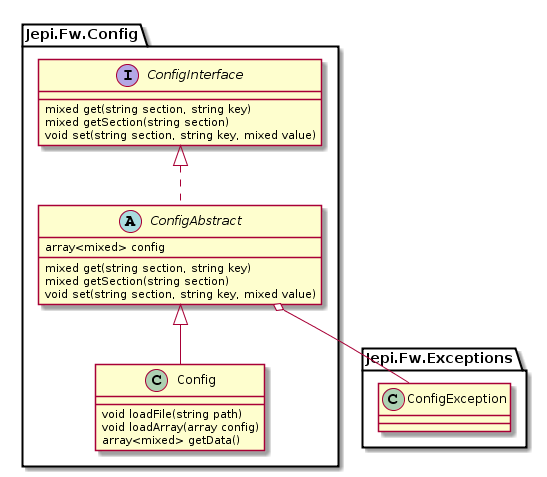

The diagram above was rendered by PlantUML. Its source (embedded in the PNG):
@startuml
namespace Jepi.Fw.Config {

    interface ConfigInterface{
        mixed get(string section, string key)
        mixed getSection(string section)
        void set(string section, string key, mixed value)
    }
    
    abstract class ConfigAbstract{
        array<mixed> config
        mixed get(string section, string key)
        mixed getSection(string section)
        void set(string section, string key, mixed value)
    }

    class Config{
        void loadFile(string path)
        void loadArray(array config)
        array<mixed> getData()
    }

    ConfigInterface <|.. ConfigAbstract
    ConfigAbstract <|-- Config

    ConfigAbstract o-- Jepi.Fw.Exceptions.ConfigException
}
@enduml